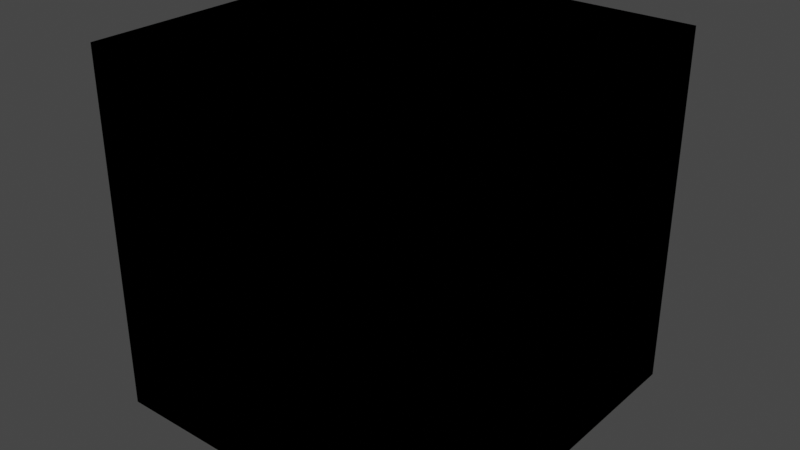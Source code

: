 # Source: BackgroundColor.blend  (saved by Blender 4.3.32; exported with 4.5.12 LTS)
import bpy
from mathutils import Matrix  # noqa: F401  (used for matrix-valued properties, if any)

bpy.ops.wm.read_factory_settings(use_empty=True)
scene = bpy.context.scene
scene.name = 'Scene'

# ---- collections
col_idv_lvoxx_ls_cherry_utils_bnodes = bpy.data.collections.new('idv.lvoxx.ls.cherry.utils.bnodes'); scene.collection.children.link(col_idv_lvoxx_ls_cherry_utils_bnodes)

# ---- materials (node trees are filled in below, after node groups)
mat_bnodes_worldcolor = bpy.data.materials.new('Bnodes.WorldColor')
mat_bnodes_worldcolor.alpha_threshold = 0.0
mat_bnodes_worldcolor.use_transparent_shadow = False
mat_bnodes_worldcolor.roughness = 0.5
mat_bnodes_worldcolor.line_color = (0.0, 0.0, 0.0, 1.0)

# ---- node groups
ng_background_color = bpy.data.node_groups.new('Background Color', 'ShaderNodeTree')
_s = ng_background_color.interface.new_socket(name='Base', in_out='OUTPUT', socket_type='NodeSocketColor')
_s.default_value = (0.8, 0.8, 0.8, 1.0)
_s = ng_background_color.interface.new_socket(name='Stylized', in_out='OUTPUT', socket_type='NodeSocketColor')
_s.default_value = (0.8, 0.8, 0.8, 1.0)
_N = ng_background_color.nodes; _L = ng_background_color.links
n0 = _N.new('NodeGroupOutput'); n0.name = 'Group Output'; n0.location = (1049, -55)
n1 = _N.new('NodeGroupInput'); n1.name = 'Group Input'; n1.location = (-445, -5)
n2 = _N.new('NodeFrame'); n2.name = 'Frame'; n2.location = (-297, 127)
n2.label = 'idv.lvoxx.ls.cherry.utils.bnodes.BackgroundColor'
n2.width = 474
n3 = _N.new('ShaderNodeCombineXYZ'); n3.name = 'Combine XYZ'; n3.location = (-592, -77)
n3.inputs[2].default_value = 1.0
n4 = _N.new('ShaderNodeCombineXYZ'); n4.name = 'Combine XYZ.001'; n4.location = (-592, -221)
n4.inputs[2].default_value = -1.0
n5 = _N.new('ShaderNodeBsdfDiffuse'); n5.name = 'Diffuse BSDF'; n5.location = (-397, -72)
n6 = _N.new('ShaderNodeBsdfDiffuse'); n6.name = 'Diffuse BSDF.001'; n6.location = (-397, -212)
n7 = _N.new('ShaderNodeShaderToRGB'); n7.name = 'Shader to RGB'; n7.location = (-209, -84)
n8 = _N.new('ShaderNodeShaderToRGB'); n8.name = 'Shader to RGB.001'; n8.location = (-209, -225)
n9 = _N.new('ShaderNodeSeparateColor'); n9.name = 'Separate Color'; n9.location = (-28, -126)
n9.hide = True
n10 = _N.new('ShaderNodeSeparateColor'); n10.name = 'Separate Color.001'; n10.location = (-28, -232)
n10.hide = True
n11 = _N.new('ShaderNodeMath'); n11.name = 'Math'; n11.location = (180, -101)
n11.hide = True
n11.operation = 'MINIMUM'
n12 = _N.new('ShaderNodeMath'); n12.name = 'Math.001'; n12.location = (180, -144)
n12.hide = True
n12.operation = 'MINIMUM'
n13 = _N.new('ShaderNodeMath'); n13.name = 'Math.002'; n13.location = (180, -189)
n13.hide = True
n13.operation = 'MINIMUM'
n14 = _N.new('ShaderNodeCombineColor'); n14.name = 'Combine Color'; n14.location = (362, -52)
n15 = _N.new('ShaderNodeMapRange'); n15.name = 'Map Range'; n15.location = (605, -276)
n15.inputs[4].default_value = 1.2
n16 = _N.new('ShaderNodeMath'); n16.name = 'Math.003'; n16.location = (605, -533)
n16.operation = 'MINIMUM'
n16.inputs[1].default_value = 0.92
n17 = _N.new('ShaderNodeSeparateColor'); n17.name = 'Separate Color.002'; n17.location = (356, -220)
n18 = _N.new('ShaderNodeCombineColor'); n18.name = 'Combine Color.001'; n18.location = (875, -175)
_L.new(n3.outputs[0], n5.inputs[2])
_L.new(n4.outputs[0], n6.inputs[2])
_L.new(n5.outputs[0], n7.inputs[0])
_L.new(n6.outputs[0], n8.inputs[0])
_L.new(n7.outputs[0], n9.inputs[0])
_L.new(n8.outputs[0], n10.inputs[0])
_L.new(n9.outputs[0], n11.inputs[0])
_L.new(n10.outputs[0], n11.inputs[1])
_L.new(n9.outputs[1], n12.inputs[0])
_L.new(n10.outputs[1], n12.inputs[1])
_L.new(n9.outputs[2], n13.inputs[0])
_L.new(n10.outputs[2], n13.inputs[1])
_L.new(n14.outputs[0], n0.inputs[0])
_L.new(n11.outputs[0], n14.inputs[0])
_L.new(n12.outputs[0], n14.inputs[1])
_L.new(n13.outputs[0], n14.inputs[2])
_L.new(n14.outputs[0], n17.inputs[0])
_L.new(n17.outputs[1], n15.inputs[0])
_L.new(n15.outputs[0], n18.inputs[1])
_L.new(n17.outputs[0], n18.inputs[0])
_L.new(n17.outputs[2], n16.inputs[0])
_L.new(n16.outputs[0], n18.inputs[2])
_L.new(n18.outputs[0], n0.inputs[1])
n0.is_active_output = True

# ---- material node trees
mat_bnodes_worldcolor.use_nodes = True; mat_bnodes_worldcolor.node_tree.nodes.clear()
_N = mat_bnodes_worldcolor.node_tree.nodes; _L = mat_bnodes_worldcolor.node_tree.links
n0 = _N.new('ShaderNodeOutputMaterial'); n0.name = 'Material Output'; n0.location = (300, 300)
n1 = _N.new('ShaderNodeGroup'); n1.name = 'Group'; n1.location = (-16, 304)
n1.node_tree = ng_background_color
n0.is_active_output = True

# ---- world
world_world = bpy.data.worlds.new('World'); scene.world = world_world
world_world.use_nodes = True; world_world.node_tree.nodes.clear()
_N = world_world.node_tree.nodes; _L = world_world.node_tree.links
n0 = _N.new('ShaderNodeOutputWorld'); n0.name = 'World Output'; n0.location = (300, 300)
n1 = _N.new('ShaderNodeBackground'); n1.name = 'Background'; n1.location = (10, 300)
n1.inputs[0].default_value = (0.05088, 0.05088, 0.05088, 1.0)
_L.new(n1.outputs[0], n0.inputs[0])
n0.is_active_output = True
world_world.color = (0.05088, 0.05088, 0.05088)
world_world.use_sun_shadow = False
world_world.sun_shadow_jitter_overblur = 0.0

# ---- meshes
me_cube = bpy.data.meshes.new('Cube')
me_cube.from_pydata([(1.0, 1.0, 1.0), (1.0, 1.0, -1.0), (1.0, -1.0, 1.0), (1.0, -1.0, -1.0), (-1.0, 1.0, 1.0), (-1.0, 1.0, -1.0), (-1.0, -1.0, 1.0), (-1.0, -1.0, -1.0)], [], [(0, 4, 6, 2), (3, 2, 6, 7), (7, 6, 4, 5), (5, 1, 3, 7), (1, 0, 2, 3), (5, 4, 0, 1)])
_uv = me_cube.uv_layers.new(name='UVMap')
_uv.uv.foreach_set('vector', [0.625, 0.5, 0.875, 0.5, 0.875, 0.75, 0.625, 0.75, 0.375, 0.75, 0.625, 0.75, 0.625, 1.0, 0.375, 1.0, 0.375, 0.0, 0.625, 0.0, 0.625, 0.25, 0.375, 0.25, 0.125, 0.5, 0.375, 0.5, 0.375, 0.75, 0.125, 0.75, 0.375, 0.5, 0.625, 0.5, 0.625, 0.75, 0.375, 0.75, 0.375, 0.25, 0.625, 0.25, 0.625, 0.5, 0.375, 0.5])
me_cube.materials.append(mat_bnodes_worldcolor)
me_cube.use_mirror_vertex_groups = False
me_cube.update()

# ---- objects
ob_backgroundcolor = bpy.data.objects.new('BackgroundColor', me_cube)

# ---- transforms, parenting, visibility, modifiers, constraints
ob_backgroundcolor.location = (0.0, 0.0, 0.0)
ob_backgroundcolor.lock_rotations_4d = False
ob_backgroundcolor.empty_display_type = 'ARROWS'
ob_backgroundcolor.lineart.crease_threshold = 0.0

# ---- collection membership
col_idv_lvoxx_ls_cherry_utils_bnodes.objects.link(ob_backgroundcolor)

# ---- scene / render settings (as saved in the file)
scene.frame_start = 1; scene.frame_end = 250; scene.frame_set(1)
scene.render.engine = 'BLENDER_EEVEE_NEXT'
scene.cycles.sampling_pattern = 'TABULATED_SOBOL'
scene.view_settings.view_transform = 'Filmic'
bpy.context.view_layer.update()

# ---- added for rendering (the .blend has no active camera and no usable light): camera, sun
cam_auto = bpy.data.cameras.new('AutoCamera')
cam_auto.lens = 50.0
cam_auto.sensor_width = 36.0
cam_auto.clip_end = 1000.0
ob_auto_camera = bpy.data.objects.new('AutoCamera', cam_auto)
scene.collection.objects.link(ob_auto_camera)
ob_auto_camera.location = (3.20507, -3.84609, 2.56406)
ob_auto_camera.rotation_euler = (1.09748, -7.21219e-08, 0.694738)
scene.camera = ob_auto_camera
light_auto_sun = bpy.data.lights.new('AutoSun', 'SUN')
light_auto_sun.energy = 3.0
light_auto_sun.angle = 0.0523599
ob_auto_sun = bpy.data.objects.new('AutoSun', light_auto_sun)
scene.collection.objects.link(ob_auto_sun)
ob_auto_sun.rotation_euler = (0.872665, 0.174533, 0.523599)
bpy.context.view_layer.update()

